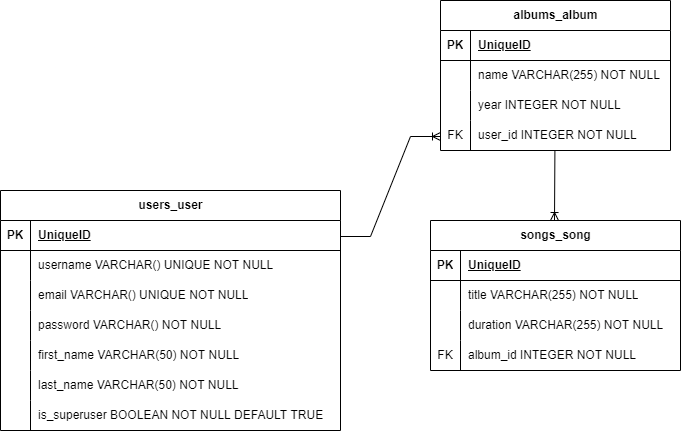

The diagram above was exported from draw.io. Its source (the exported page's mxGraphModel, read from the mxfile embedded in the PNG):
<mxGraphModel dx="1035" dy="536" grid="1" gridSize="10" guides="1" tooltips="1" connect="1" arrows="1" fold="1" page="1" pageScale="1" pageWidth="850" pageHeight="1100" math="0" shadow="0" extFonts="Permanent Marker^https://fonts.googleapis.com/css?family=Permanent+Marker">
  <root>
    <mxCell id="0" />
    <mxCell id="1" parent="0" />
    <mxCell id="JBRJ3LGg1rHqWGBJMT9x-1" value="songs_song" style="shape=table;startSize=30;container=1;collapsible=1;childLayout=tableLayout;fixedRows=1;rowLines=0;fontStyle=1;align=center;resizeLast=1;html=1;" vertex="1" parent="1">
      <mxGeometry x="470" y="250" width="250" height="150" as="geometry" />
    </mxCell>
    <mxCell id="JBRJ3LGg1rHqWGBJMT9x-2" value="" style="shape=tableRow;horizontal=0;startSize=0;swimlaneHead=0;swimlaneBody=0;fillColor=none;collapsible=0;dropTarget=0;points=[[0,0.5],[1,0.5]];portConstraint=eastwest;top=0;left=0;right=0;bottom=1;" vertex="1" parent="JBRJ3LGg1rHqWGBJMT9x-1">
      <mxGeometry y="30" width="250" height="30" as="geometry" />
    </mxCell>
    <mxCell id="JBRJ3LGg1rHqWGBJMT9x-3" value="PK" style="shape=partialRectangle;connectable=0;fillColor=none;top=0;left=0;bottom=0;right=0;fontStyle=1;overflow=hidden;whiteSpace=wrap;html=1;" vertex="1" parent="JBRJ3LGg1rHqWGBJMT9x-2">
      <mxGeometry width="30" height="30" as="geometry">
        <mxRectangle width="30" height="30" as="alternateBounds" />
      </mxGeometry>
    </mxCell>
    <mxCell id="JBRJ3LGg1rHqWGBJMT9x-4" value="UniqueID" style="shape=partialRectangle;connectable=0;fillColor=none;top=0;left=0;bottom=0;right=0;align=left;spacingLeft=6;fontStyle=5;overflow=hidden;whiteSpace=wrap;html=1;" vertex="1" parent="JBRJ3LGg1rHqWGBJMT9x-2">
      <mxGeometry x="30" width="220" height="30" as="geometry">
        <mxRectangle width="220" height="30" as="alternateBounds" />
      </mxGeometry>
    </mxCell>
    <mxCell id="JBRJ3LGg1rHqWGBJMT9x-5" value="" style="shape=tableRow;horizontal=0;startSize=0;swimlaneHead=0;swimlaneBody=0;fillColor=none;collapsible=0;dropTarget=0;points=[[0,0.5],[1,0.5]];portConstraint=eastwest;top=0;left=0;right=0;bottom=0;" vertex="1" parent="JBRJ3LGg1rHqWGBJMT9x-1">
      <mxGeometry y="60" width="250" height="30" as="geometry" />
    </mxCell>
    <mxCell id="JBRJ3LGg1rHqWGBJMT9x-6" value="" style="shape=partialRectangle;connectable=0;fillColor=none;top=0;left=0;bottom=0;right=0;editable=1;overflow=hidden;whiteSpace=wrap;html=1;" vertex="1" parent="JBRJ3LGg1rHqWGBJMT9x-5">
      <mxGeometry width="30" height="30" as="geometry">
        <mxRectangle width="30" height="30" as="alternateBounds" />
      </mxGeometry>
    </mxCell>
    <mxCell id="JBRJ3LGg1rHqWGBJMT9x-7" value="title VARCHAR(255) NOT NULL" style="shape=partialRectangle;connectable=0;fillColor=none;top=0;left=0;bottom=0;right=0;align=left;spacingLeft=6;overflow=hidden;whiteSpace=wrap;html=1;" vertex="1" parent="JBRJ3LGg1rHqWGBJMT9x-5">
      <mxGeometry x="30" width="220" height="30" as="geometry">
        <mxRectangle width="220" height="30" as="alternateBounds" />
      </mxGeometry>
    </mxCell>
    <mxCell id="JBRJ3LGg1rHqWGBJMT9x-8" value="" style="shape=tableRow;horizontal=0;startSize=0;swimlaneHead=0;swimlaneBody=0;fillColor=none;collapsible=0;dropTarget=0;points=[[0,0.5],[1,0.5]];portConstraint=eastwest;top=0;left=0;right=0;bottom=0;" vertex="1" parent="JBRJ3LGg1rHqWGBJMT9x-1">
      <mxGeometry y="90" width="250" height="30" as="geometry" />
    </mxCell>
    <mxCell id="JBRJ3LGg1rHqWGBJMT9x-9" value="" style="shape=partialRectangle;connectable=0;fillColor=none;top=0;left=0;bottom=0;right=0;editable=1;overflow=hidden;whiteSpace=wrap;html=1;" vertex="1" parent="JBRJ3LGg1rHqWGBJMT9x-8">
      <mxGeometry width="30" height="30" as="geometry">
        <mxRectangle width="30" height="30" as="alternateBounds" />
      </mxGeometry>
    </mxCell>
    <mxCell id="JBRJ3LGg1rHqWGBJMT9x-10" value="duration VARCHAR(255) NOT NULL" style="shape=partialRectangle;connectable=0;fillColor=none;top=0;left=0;bottom=0;right=0;align=left;spacingLeft=6;overflow=hidden;whiteSpace=wrap;html=1;" vertex="1" parent="JBRJ3LGg1rHqWGBJMT9x-8">
      <mxGeometry x="30" width="220" height="30" as="geometry">
        <mxRectangle width="220" height="30" as="alternateBounds" />
      </mxGeometry>
    </mxCell>
    <mxCell id="JBRJ3LGg1rHqWGBJMT9x-11" value="" style="shape=tableRow;horizontal=0;startSize=0;swimlaneHead=0;swimlaneBody=0;fillColor=none;collapsible=0;dropTarget=0;points=[[0,0.5],[1,0.5]];portConstraint=eastwest;top=0;left=0;right=0;bottom=0;" vertex="1" parent="JBRJ3LGg1rHqWGBJMT9x-1">
      <mxGeometry y="120" width="250" height="30" as="geometry" />
    </mxCell>
    <mxCell id="JBRJ3LGg1rHqWGBJMT9x-12" value="FK" style="shape=partialRectangle;connectable=0;fillColor=none;top=0;left=0;bottom=0;right=0;editable=1;overflow=hidden;whiteSpace=wrap;html=1;" vertex="1" parent="JBRJ3LGg1rHqWGBJMT9x-11">
      <mxGeometry width="30" height="30" as="geometry">
        <mxRectangle width="30" height="30" as="alternateBounds" />
      </mxGeometry>
    </mxCell>
    <mxCell id="JBRJ3LGg1rHqWGBJMT9x-13" value="album_id INTEGER NOT NULL" style="shape=partialRectangle;connectable=0;fillColor=none;top=0;left=0;bottom=0;right=0;align=left;spacingLeft=6;overflow=hidden;whiteSpace=wrap;html=1;" vertex="1" parent="JBRJ3LGg1rHqWGBJMT9x-11">
      <mxGeometry x="30" width="220" height="30" as="geometry">
        <mxRectangle width="220" height="30" as="alternateBounds" />
      </mxGeometry>
    </mxCell>
    <mxCell id="JBRJ3LGg1rHqWGBJMT9x-14" value="albums_album" style="shape=table;startSize=30;container=1;collapsible=1;childLayout=tableLayout;fixedRows=1;rowLines=0;fontStyle=1;align=center;resizeLast=1;html=1;" vertex="1" parent="1">
      <mxGeometry x="480" y="30" width="230" height="150" as="geometry" />
    </mxCell>
    <mxCell id="JBRJ3LGg1rHqWGBJMT9x-15" value="" style="shape=tableRow;horizontal=0;startSize=0;swimlaneHead=0;swimlaneBody=0;fillColor=none;collapsible=0;dropTarget=0;points=[[0,0.5],[1,0.5]];portConstraint=eastwest;top=0;left=0;right=0;bottom=1;" vertex="1" parent="JBRJ3LGg1rHqWGBJMT9x-14">
      <mxGeometry y="30" width="230" height="30" as="geometry" />
    </mxCell>
    <mxCell id="JBRJ3LGg1rHqWGBJMT9x-16" value="PK" style="shape=partialRectangle;connectable=0;fillColor=none;top=0;left=0;bottom=0;right=0;fontStyle=1;overflow=hidden;whiteSpace=wrap;html=1;" vertex="1" parent="JBRJ3LGg1rHqWGBJMT9x-15">
      <mxGeometry width="30" height="30" as="geometry">
        <mxRectangle width="30" height="30" as="alternateBounds" />
      </mxGeometry>
    </mxCell>
    <mxCell id="JBRJ3LGg1rHqWGBJMT9x-17" value="UniqueID" style="shape=partialRectangle;connectable=0;fillColor=none;top=0;left=0;bottom=0;right=0;align=left;spacingLeft=6;fontStyle=5;overflow=hidden;whiteSpace=wrap;html=1;" vertex="1" parent="JBRJ3LGg1rHqWGBJMT9x-15">
      <mxGeometry x="30" width="200" height="30" as="geometry">
        <mxRectangle width="200" height="30" as="alternateBounds" />
      </mxGeometry>
    </mxCell>
    <mxCell id="JBRJ3LGg1rHqWGBJMT9x-18" value="" style="shape=tableRow;horizontal=0;startSize=0;swimlaneHead=0;swimlaneBody=0;fillColor=none;collapsible=0;dropTarget=0;points=[[0,0.5],[1,0.5]];portConstraint=eastwest;top=0;left=0;right=0;bottom=0;" vertex="1" parent="JBRJ3LGg1rHqWGBJMT9x-14">
      <mxGeometry y="60" width="230" height="30" as="geometry" />
    </mxCell>
    <mxCell id="JBRJ3LGg1rHqWGBJMT9x-19" value="" style="shape=partialRectangle;connectable=0;fillColor=none;top=0;left=0;bottom=0;right=0;editable=1;overflow=hidden;whiteSpace=wrap;html=1;" vertex="1" parent="JBRJ3LGg1rHqWGBJMT9x-18">
      <mxGeometry width="30" height="30" as="geometry">
        <mxRectangle width="30" height="30" as="alternateBounds" />
      </mxGeometry>
    </mxCell>
    <mxCell id="JBRJ3LGg1rHqWGBJMT9x-20" value="name VARCHAR(255) NOT NULL" style="shape=partialRectangle;connectable=0;fillColor=none;top=0;left=0;bottom=0;right=0;align=left;spacingLeft=6;overflow=hidden;whiteSpace=wrap;html=1;" vertex="1" parent="JBRJ3LGg1rHqWGBJMT9x-18">
      <mxGeometry x="30" width="200" height="30" as="geometry">
        <mxRectangle width="200" height="30" as="alternateBounds" />
      </mxGeometry>
    </mxCell>
    <mxCell id="JBRJ3LGg1rHqWGBJMT9x-21" value="" style="shape=tableRow;horizontal=0;startSize=0;swimlaneHead=0;swimlaneBody=0;fillColor=none;collapsible=0;dropTarget=0;points=[[0,0.5],[1,0.5]];portConstraint=eastwest;top=0;left=0;right=0;bottom=0;" vertex="1" parent="JBRJ3LGg1rHqWGBJMT9x-14">
      <mxGeometry y="90" width="230" height="30" as="geometry" />
    </mxCell>
    <mxCell id="JBRJ3LGg1rHqWGBJMT9x-22" value="" style="shape=partialRectangle;connectable=0;fillColor=none;top=0;left=0;bottom=0;right=0;editable=1;overflow=hidden;whiteSpace=wrap;html=1;" vertex="1" parent="JBRJ3LGg1rHqWGBJMT9x-21">
      <mxGeometry width="30" height="30" as="geometry">
        <mxRectangle width="30" height="30" as="alternateBounds" />
      </mxGeometry>
    </mxCell>
    <mxCell id="JBRJ3LGg1rHqWGBJMT9x-23" value="year INTEGER NOT NULL" style="shape=partialRectangle;connectable=0;fillColor=none;top=0;left=0;bottom=0;right=0;align=left;spacingLeft=6;overflow=hidden;whiteSpace=wrap;html=1;" vertex="1" parent="JBRJ3LGg1rHqWGBJMT9x-21">
      <mxGeometry x="30" width="200" height="30" as="geometry">
        <mxRectangle width="200" height="30" as="alternateBounds" />
      </mxGeometry>
    </mxCell>
    <mxCell id="JBRJ3LGg1rHqWGBJMT9x-24" value="" style="shape=tableRow;horizontal=0;startSize=0;swimlaneHead=0;swimlaneBody=0;fillColor=none;collapsible=0;dropTarget=0;points=[[0,0.5],[1,0.5]];portConstraint=eastwest;top=0;left=0;right=0;bottom=0;" vertex="1" parent="JBRJ3LGg1rHqWGBJMT9x-14">
      <mxGeometry y="120" width="230" height="30" as="geometry" />
    </mxCell>
    <mxCell id="JBRJ3LGg1rHqWGBJMT9x-25" value="FK" style="shape=partialRectangle;connectable=0;fillColor=none;top=0;left=0;bottom=0;right=0;editable=1;overflow=hidden;whiteSpace=wrap;html=1;" vertex="1" parent="JBRJ3LGg1rHqWGBJMT9x-24">
      <mxGeometry width="30" height="30" as="geometry">
        <mxRectangle width="30" height="30" as="alternateBounds" />
      </mxGeometry>
    </mxCell>
    <mxCell id="JBRJ3LGg1rHqWGBJMT9x-26" value="user_id INTEGER NOT NULL" style="shape=partialRectangle;connectable=0;fillColor=none;top=0;left=0;bottom=0;right=0;align=left;spacingLeft=6;overflow=hidden;whiteSpace=wrap;html=1;" vertex="1" parent="JBRJ3LGg1rHqWGBJMT9x-24">
      <mxGeometry x="30" width="200" height="30" as="geometry">
        <mxRectangle width="200" height="30" as="alternateBounds" />
      </mxGeometry>
    </mxCell>
    <mxCell id="JBRJ3LGg1rHqWGBJMT9x-27" value="users_user" style="shape=table;startSize=30;container=1;collapsible=1;childLayout=tableLayout;fixedRows=1;rowLines=0;fontStyle=1;align=center;resizeLast=1;html=1;" vertex="1" parent="1">
      <mxGeometry x="40" y="220" width="340" height="240" as="geometry" />
    </mxCell>
    <mxCell id="JBRJ3LGg1rHqWGBJMT9x-28" value="" style="shape=tableRow;horizontal=0;startSize=0;swimlaneHead=0;swimlaneBody=0;fillColor=none;collapsible=0;dropTarget=0;points=[[0,0.5],[1,0.5]];portConstraint=eastwest;top=0;left=0;right=0;bottom=1;" vertex="1" parent="JBRJ3LGg1rHqWGBJMT9x-27">
      <mxGeometry y="30" width="340" height="30" as="geometry" />
    </mxCell>
    <mxCell id="JBRJ3LGg1rHqWGBJMT9x-29" value="PK" style="shape=partialRectangle;connectable=0;fillColor=none;top=0;left=0;bottom=0;right=0;fontStyle=1;overflow=hidden;whiteSpace=wrap;html=1;" vertex="1" parent="JBRJ3LGg1rHqWGBJMT9x-28">
      <mxGeometry width="30" height="30" as="geometry">
        <mxRectangle width="30" height="30" as="alternateBounds" />
      </mxGeometry>
    </mxCell>
    <mxCell id="JBRJ3LGg1rHqWGBJMT9x-30" value="UniqueID" style="shape=partialRectangle;connectable=0;fillColor=none;top=0;left=0;bottom=0;right=0;align=left;spacingLeft=6;fontStyle=5;overflow=hidden;whiteSpace=wrap;html=1;" vertex="1" parent="JBRJ3LGg1rHqWGBJMT9x-28">
      <mxGeometry x="30" width="310" height="30" as="geometry">
        <mxRectangle width="310" height="30" as="alternateBounds" />
      </mxGeometry>
    </mxCell>
    <mxCell id="JBRJ3LGg1rHqWGBJMT9x-31" value="" style="shape=tableRow;horizontal=0;startSize=0;swimlaneHead=0;swimlaneBody=0;fillColor=none;collapsible=0;dropTarget=0;points=[[0,0.5],[1,0.5]];portConstraint=eastwest;top=0;left=0;right=0;bottom=0;" vertex="1" parent="JBRJ3LGg1rHqWGBJMT9x-27">
      <mxGeometry y="60" width="340" height="30" as="geometry" />
    </mxCell>
    <mxCell id="JBRJ3LGg1rHqWGBJMT9x-32" value="" style="shape=partialRectangle;connectable=0;fillColor=none;top=0;left=0;bottom=0;right=0;editable=1;overflow=hidden;whiteSpace=wrap;html=1;" vertex="1" parent="JBRJ3LGg1rHqWGBJMT9x-31">
      <mxGeometry width="30" height="30" as="geometry">
        <mxRectangle width="30" height="30" as="alternateBounds" />
      </mxGeometry>
    </mxCell>
    <mxCell id="JBRJ3LGg1rHqWGBJMT9x-33" value="username VARCHAR() UNIQUE NOT NULL" style="shape=partialRectangle;connectable=0;fillColor=none;top=0;left=0;bottom=0;right=0;align=left;spacingLeft=6;overflow=hidden;whiteSpace=wrap;html=1;" vertex="1" parent="JBRJ3LGg1rHqWGBJMT9x-31">
      <mxGeometry x="30" width="310" height="30" as="geometry">
        <mxRectangle width="310" height="30" as="alternateBounds" />
      </mxGeometry>
    </mxCell>
    <mxCell id="JBRJ3LGg1rHqWGBJMT9x-34" value="" style="shape=tableRow;horizontal=0;startSize=0;swimlaneHead=0;swimlaneBody=0;fillColor=none;collapsible=0;dropTarget=0;points=[[0,0.5],[1,0.5]];portConstraint=eastwest;top=0;left=0;right=0;bottom=0;" vertex="1" parent="JBRJ3LGg1rHqWGBJMT9x-27">
      <mxGeometry y="90" width="340" height="30" as="geometry" />
    </mxCell>
    <mxCell id="JBRJ3LGg1rHqWGBJMT9x-35" value="" style="shape=partialRectangle;connectable=0;fillColor=none;top=0;left=0;bottom=0;right=0;editable=1;overflow=hidden;whiteSpace=wrap;html=1;" vertex="1" parent="JBRJ3LGg1rHqWGBJMT9x-34">
      <mxGeometry width="30" height="30" as="geometry">
        <mxRectangle width="30" height="30" as="alternateBounds" />
      </mxGeometry>
    </mxCell>
    <mxCell id="JBRJ3LGg1rHqWGBJMT9x-36" value="email VARCHAR() UNIQUE NOT NULL" style="shape=partialRectangle;connectable=0;fillColor=none;top=0;left=0;bottom=0;right=0;align=left;spacingLeft=6;overflow=hidden;whiteSpace=wrap;html=1;" vertex="1" parent="JBRJ3LGg1rHqWGBJMT9x-34">
      <mxGeometry x="30" width="310" height="30" as="geometry">
        <mxRectangle width="310" height="30" as="alternateBounds" />
      </mxGeometry>
    </mxCell>
    <mxCell id="JBRJ3LGg1rHqWGBJMT9x-37" value="" style="shape=tableRow;horizontal=0;startSize=0;swimlaneHead=0;swimlaneBody=0;fillColor=none;collapsible=0;dropTarget=0;points=[[0,0.5],[1,0.5]];portConstraint=eastwest;top=0;left=0;right=0;bottom=0;" vertex="1" parent="JBRJ3LGg1rHqWGBJMT9x-27">
      <mxGeometry y="120" width="340" height="30" as="geometry" />
    </mxCell>
    <mxCell id="JBRJ3LGg1rHqWGBJMT9x-38" value="" style="shape=partialRectangle;connectable=0;fillColor=none;top=0;left=0;bottom=0;right=0;editable=1;overflow=hidden;whiteSpace=wrap;html=1;" vertex="1" parent="JBRJ3LGg1rHqWGBJMT9x-37">
      <mxGeometry width="30" height="30" as="geometry">
        <mxRectangle width="30" height="30" as="alternateBounds" />
      </mxGeometry>
    </mxCell>
    <mxCell id="JBRJ3LGg1rHqWGBJMT9x-39" value="password VARCHAR() NOT NULL" style="shape=partialRectangle;connectable=0;fillColor=none;top=0;left=0;bottom=0;right=0;align=left;spacingLeft=6;overflow=hidden;whiteSpace=wrap;html=1;" vertex="1" parent="JBRJ3LGg1rHqWGBJMT9x-37">
      <mxGeometry x="30" width="310" height="30" as="geometry">
        <mxRectangle width="310" height="30" as="alternateBounds" />
      </mxGeometry>
    </mxCell>
    <mxCell id="JBRJ3LGg1rHqWGBJMT9x-40" style="shape=tableRow;horizontal=0;startSize=0;swimlaneHead=0;swimlaneBody=0;fillColor=none;collapsible=0;dropTarget=0;points=[[0,0.5],[1,0.5]];portConstraint=eastwest;top=0;left=0;right=0;bottom=0;" vertex="1" parent="JBRJ3LGg1rHqWGBJMT9x-27">
      <mxGeometry y="150" width="340" height="30" as="geometry" />
    </mxCell>
    <mxCell id="JBRJ3LGg1rHqWGBJMT9x-41" style="shape=partialRectangle;connectable=0;fillColor=none;top=0;left=0;bottom=0;right=0;editable=1;overflow=hidden;whiteSpace=wrap;html=1;" vertex="1" parent="JBRJ3LGg1rHqWGBJMT9x-40">
      <mxGeometry width="30" height="30" as="geometry">
        <mxRectangle width="30" height="30" as="alternateBounds" />
      </mxGeometry>
    </mxCell>
    <mxCell id="JBRJ3LGg1rHqWGBJMT9x-42" value="first_name VARCHAR(50) NOT NULL" style="shape=partialRectangle;connectable=0;fillColor=none;top=0;left=0;bottom=0;right=0;align=left;spacingLeft=6;overflow=hidden;whiteSpace=wrap;html=1;" vertex="1" parent="JBRJ3LGg1rHqWGBJMT9x-40">
      <mxGeometry x="30" width="310" height="30" as="geometry">
        <mxRectangle width="310" height="30" as="alternateBounds" />
      </mxGeometry>
    </mxCell>
    <mxCell id="JBRJ3LGg1rHqWGBJMT9x-43" style="shape=tableRow;horizontal=0;startSize=0;swimlaneHead=0;swimlaneBody=0;fillColor=none;collapsible=0;dropTarget=0;points=[[0,0.5],[1,0.5]];portConstraint=eastwest;top=0;left=0;right=0;bottom=0;" vertex="1" parent="JBRJ3LGg1rHqWGBJMT9x-27">
      <mxGeometry y="180" width="340" height="30" as="geometry" />
    </mxCell>
    <mxCell id="JBRJ3LGg1rHqWGBJMT9x-44" style="shape=partialRectangle;connectable=0;fillColor=none;top=0;left=0;bottom=0;right=0;editable=1;overflow=hidden;whiteSpace=wrap;html=1;" vertex="1" parent="JBRJ3LGg1rHqWGBJMT9x-43">
      <mxGeometry width="30" height="30" as="geometry">
        <mxRectangle width="30" height="30" as="alternateBounds" />
      </mxGeometry>
    </mxCell>
    <mxCell id="JBRJ3LGg1rHqWGBJMT9x-45" value="last_name VARCHAR(50) NOT NULL" style="shape=partialRectangle;connectable=0;fillColor=none;top=0;left=0;bottom=0;right=0;align=left;spacingLeft=6;overflow=hidden;whiteSpace=wrap;html=1;" vertex="1" parent="JBRJ3LGg1rHqWGBJMT9x-43">
      <mxGeometry x="30" width="310" height="30" as="geometry">
        <mxRectangle width="310" height="30" as="alternateBounds" />
      </mxGeometry>
    </mxCell>
    <mxCell id="JBRJ3LGg1rHqWGBJMT9x-46" style="shape=tableRow;horizontal=0;startSize=0;swimlaneHead=0;swimlaneBody=0;fillColor=none;collapsible=0;dropTarget=0;points=[[0,0.5],[1,0.5]];portConstraint=eastwest;top=0;left=0;right=0;bottom=0;" vertex="1" parent="JBRJ3LGg1rHqWGBJMT9x-27">
      <mxGeometry y="210" width="340" height="30" as="geometry" />
    </mxCell>
    <mxCell id="JBRJ3LGg1rHqWGBJMT9x-47" style="shape=partialRectangle;connectable=0;fillColor=none;top=0;left=0;bottom=0;right=0;editable=1;overflow=hidden;whiteSpace=wrap;html=1;" vertex="1" parent="JBRJ3LGg1rHqWGBJMT9x-46">
      <mxGeometry width="30" height="30" as="geometry">
        <mxRectangle width="30" height="30" as="alternateBounds" />
      </mxGeometry>
    </mxCell>
    <mxCell id="JBRJ3LGg1rHqWGBJMT9x-48" value="is_superuser BOOLEAN NOT NULL DEFAULT TRUE" style="shape=partialRectangle;connectable=0;fillColor=none;top=0;left=0;bottom=0;right=0;align=left;spacingLeft=6;overflow=hidden;whiteSpace=wrap;html=1;" vertex="1" parent="JBRJ3LGg1rHqWGBJMT9x-46">
      <mxGeometry x="30" width="310" height="30" as="geometry">
        <mxRectangle width="310" height="30" as="alternateBounds" />
      </mxGeometry>
    </mxCell>
    <mxCell id="JBRJ3LGg1rHqWGBJMT9x-51" value="" style="edgeStyle=entityRelationEdgeStyle;fontSize=12;html=1;endArrow=ERoneToMany;rounded=0;" edge="1" parent="1">
      <mxGeometry width="100" height="100" relative="1" as="geometry">
        <mxPoint x="380" y="266" as="sourcePoint" />
        <mxPoint x="480" y="166" as="targetPoint" />
      </mxGeometry>
    </mxCell>
    <mxCell id="JBRJ3LGg1rHqWGBJMT9x-52" value="" style="endArrow=none;html=1;rounded=0;strokeColor=default;startArrow=ERoneToMany;startFill=0;" edge="1" parent="1">
      <mxGeometry width="50" height="50" relative="1" as="geometry">
        <mxPoint x="594" y="250" as="sourcePoint" />
        <mxPoint x="594.41" y="180" as="targetPoint" />
      </mxGeometry>
    </mxCell>
  </root>
</mxGraphModel>